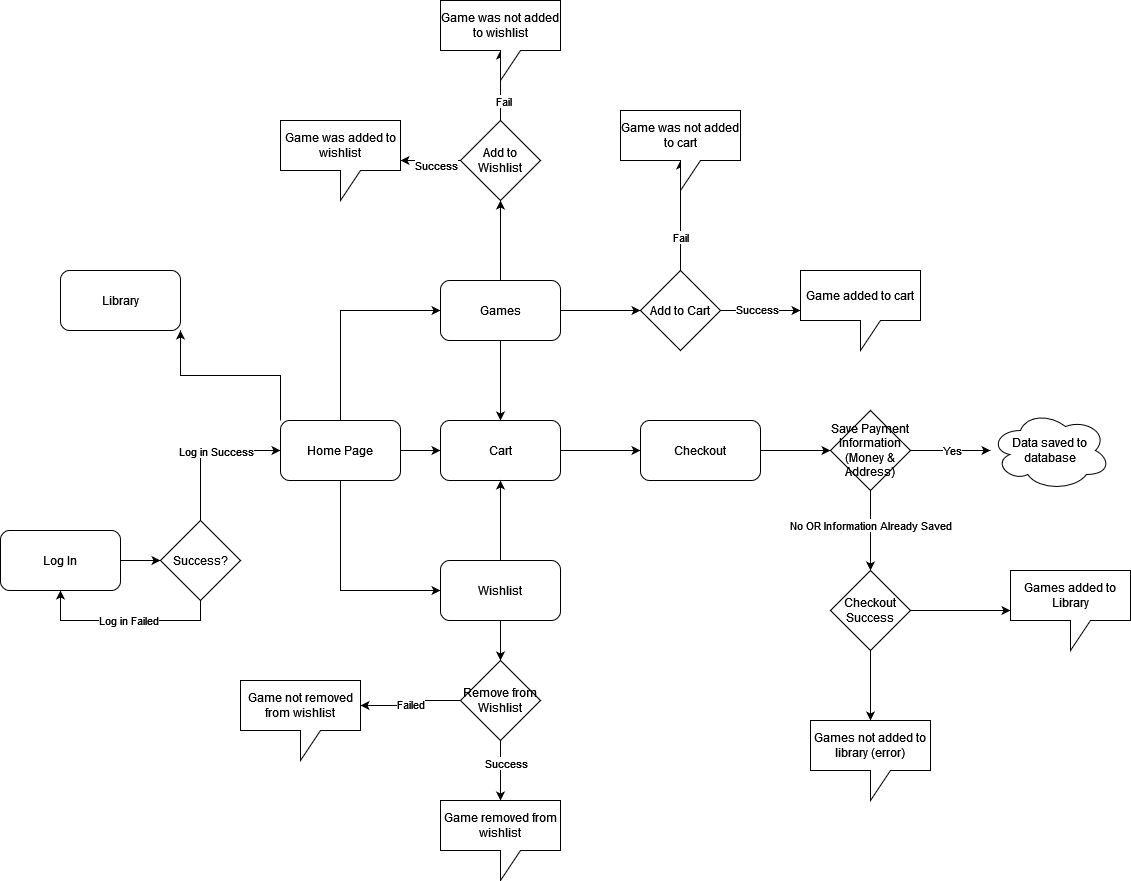

The diagram above was exported from draw.io. Its source (the exported page's mxGraphModel, read from the mxfile embedded in the PNG):
<mxGraphModel dx="1802" dy="826" grid="1" gridSize="10" guides="1" tooltips="1" connect="1" arrows="1" fold="1" page="1" pageScale="1" pageWidth="1600" pageHeight="1200" math="0" shadow="0">
  <root>
    <mxCell id="0" />
    <mxCell id="1" parent="0" />
    <mxCell id="-6d0oIoaxoENtiqnKp48-5" value="" style="edgeStyle=orthogonalEdgeStyle;rounded=0;orthogonalLoop=1;jettySize=auto;html=1;" edge="1" parent="1" source="-6d0oIoaxoENtiqnKp48-1" target="-6d0oIoaxoENtiqnKp48-3">
      <mxGeometry relative="1" as="geometry" />
    </mxCell>
    <mxCell id="-6d0oIoaxoENtiqnKp48-1" value="Log In" style="rounded=1;whiteSpace=wrap;html=1;" vertex="1" parent="1">
      <mxGeometry x="120" y="570" width="120" height="60" as="geometry" />
    </mxCell>
    <mxCell id="-6d0oIoaxoENtiqnKp48-14" style="edgeStyle=orthogonalEdgeStyle;rounded=0;orthogonalLoop=1;jettySize=auto;html=1;exitX=0.5;exitY=0;exitDx=0;exitDy=0;entryX=0;entryY=0.5;entryDx=0;entryDy=0;" edge="1" parent="1" source="-6d0oIoaxoENtiqnKp48-2" target="-6d0oIoaxoENtiqnKp48-11">
      <mxGeometry relative="1" as="geometry" />
    </mxCell>
    <mxCell id="-6d0oIoaxoENtiqnKp48-15" value="" style="edgeStyle=orthogonalEdgeStyle;rounded=0;orthogonalLoop=1;jettySize=auto;html=1;" edge="1" parent="1" source="-6d0oIoaxoENtiqnKp48-2" target="-6d0oIoaxoENtiqnKp48-12">
      <mxGeometry relative="1" as="geometry" />
    </mxCell>
    <mxCell id="-6d0oIoaxoENtiqnKp48-18" style="edgeStyle=orthogonalEdgeStyle;rounded=0;orthogonalLoop=1;jettySize=auto;html=1;exitX=0.5;exitY=1;exitDx=0;exitDy=0;entryX=0;entryY=0.5;entryDx=0;entryDy=0;" edge="1" parent="1" source="-6d0oIoaxoENtiqnKp48-2" target="-6d0oIoaxoENtiqnKp48-17">
      <mxGeometry relative="1" as="geometry" />
    </mxCell>
    <mxCell id="-6d0oIoaxoENtiqnKp48-66" style="edgeStyle=orthogonalEdgeStyle;rounded=0;orthogonalLoop=1;jettySize=auto;html=1;exitX=0;exitY=0;exitDx=0;exitDy=0;entryX=1;entryY=1;entryDx=0;entryDy=0;" edge="1" parent="1" source="-6d0oIoaxoENtiqnKp48-2" target="-6d0oIoaxoENtiqnKp48-65">
      <mxGeometry relative="1" as="geometry" />
    </mxCell>
    <mxCell id="-6d0oIoaxoENtiqnKp48-2" value="Home Page" style="rounded=1;whiteSpace=wrap;html=1;" vertex="1" parent="1">
      <mxGeometry x="400" y="460" width="120" height="60" as="geometry" />
    </mxCell>
    <mxCell id="-6d0oIoaxoENtiqnKp48-4" style="edgeStyle=orthogonalEdgeStyle;rounded=0;orthogonalLoop=1;jettySize=auto;html=1;exitX=0.5;exitY=1;exitDx=0;exitDy=0;entryX=0.5;entryY=1;entryDx=0;entryDy=0;" edge="1" parent="1" source="-6d0oIoaxoENtiqnKp48-3" target="-6d0oIoaxoENtiqnKp48-1">
      <mxGeometry relative="1" as="geometry" />
    </mxCell>
    <mxCell id="-6d0oIoaxoENtiqnKp48-10" value="Log in Failed" style="edgeLabel;html=1;align=center;verticalAlign=middle;resizable=0;points=[];" vertex="1" connectable="0" parent="-6d0oIoaxoENtiqnKp48-4">
      <mxGeometry x="-0.0211" y="-1" relative="1" as="geometry">
        <mxPoint as="offset" />
      </mxGeometry>
    </mxCell>
    <mxCell id="-6d0oIoaxoENtiqnKp48-8" style="edgeStyle=orthogonalEdgeStyle;rounded=0;orthogonalLoop=1;jettySize=auto;html=1;exitX=0.5;exitY=0;exitDx=0;exitDy=0;entryX=0;entryY=0.5;entryDx=0;entryDy=0;" edge="1" parent="1" source="-6d0oIoaxoENtiqnKp48-3" target="-6d0oIoaxoENtiqnKp48-2">
      <mxGeometry relative="1" as="geometry" />
    </mxCell>
    <mxCell id="-6d0oIoaxoENtiqnKp48-9" value="Log in Success" style="edgeLabel;html=1;align=center;verticalAlign=middle;resizable=0;points=[];" vertex="1" connectable="0" parent="-6d0oIoaxoENtiqnKp48-8">
      <mxGeometry x="0.1286" relative="1" as="geometry">
        <mxPoint as="offset" />
      </mxGeometry>
    </mxCell>
    <mxCell id="-6d0oIoaxoENtiqnKp48-3" value="Success?" style="rhombus;whiteSpace=wrap;html=1;" vertex="1" parent="1">
      <mxGeometry x="280" y="560" width="80" height="80" as="geometry" />
    </mxCell>
    <mxCell id="-6d0oIoaxoENtiqnKp48-28" style="edgeStyle=orthogonalEdgeStyle;rounded=0;orthogonalLoop=1;jettySize=auto;html=1;exitX=0.5;exitY=1;exitDx=0;exitDy=0;entryX=0.5;entryY=0;entryDx=0;entryDy=0;" edge="1" parent="1" source="-6d0oIoaxoENtiqnKp48-11" target="-6d0oIoaxoENtiqnKp48-12">
      <mxGeometry relative="1" as="geometry" />
    </mxCell>
    <mxCell id="-6d0oIoaxoENtiqnKp48-31" value="" style="edgeStyle=orthogonalEdgeStyle;rounded=0;orthogonalLoop=1;jettySize=auto;html=1;" edge="1" parent="1" source="-6d0oIoaxoENtiqnKp48-11" target="-6d0oIoaxoENtiqnKp48-30">
      <mxGeometry relative="1" as="geometry" />
    </mxCell>
    <mxCell id="-6d0oIoaxoENtiqnKp48-37" value="" style="edgeStyle=orthogonalEdgeStyle;rounded=0;orthogonalLoop=1;jettySize=auto;html=1;" edge="1" parent="1" source="-6d0oIoaxoENtiqnKp48-11" target="-6d0oIoaxoENtiqnKp48-36">
      <mxGeometry relative="1" as="geometry" />
    </mxCell>
    <mxCell id="-6d0oIoaxoENtiqnKp48-11" value="Games" style="rounded=1;whiteSpace=wrap;html=1;" vertex="1" parent="1">
      <mxGeometry x="560" y="320" width="120" height="60" as="geometry" />
    </mxCell>
    <mxCell id="-6d0oIoaxoENtiqnKp48-55" value="" style="edgeStyle=orthogonalEdgeStyle;rounded=0;orthogonalLoop=1;jettySize=auto;html=1;" edge="1" parent="1" source="-6d0oIoaxoENtiqnKp48-12" target="-6d0oIoaxoENtiqnKp48-54">
      <mxGeometry relative="1" as="geometry" />
    </mxCell>
    <mxCell id="-6d0oIoaxoENtiqnKp48-12" value="Cart" style="rounded=1;whiteSpace=wrap;html=1;" vertex="1" parent="1">
      <mxGeometry x="560" y="460" width="120" height="60" as="geometry" />
    </mxCell>
    <mxCell id="-6d0oIoaxoENtiqnKp48-29" style="edgeStyle=orthogonalEdgeStyle;rounded=0;orthogonalLoop=1;jettySize=auto;html=1;exitX=0.5;exitY=0;exitDx=0;exitDy=0;entryX=0.5;entryY=1;entryDx=0;entryDy=0;" edge="1" parent="1" source="-6d0oIoaxoENtiqnKp48-17" target="-6d0oIoaxoENtiqnKp48-12">
      <mxGeometry relative="1" as="geometry" />
    </mxCell>
    <mxCell id="-6d0oIoaxoENtiqnKp48-49" value="" style="edgeStyle=orthogonalEdgeStyle;rounded=0;orthogonalLoop=1;jettySize=auto;html=1;" edge="1" parent="1" source="-6d0oIoaxoENtiqnKp48-17" target="-6d0oIoaxoENtiqnKp48-42">
      <mxGeometry relative="1" as="geometry" />
    </mxCell>
    <mxCell id="-6d0oIoaxoENtiqnKp48-17" value="Wishlist" style="rounded=1;whiteSpace=wrap;html=1;" vertex="1" parent="1">
      <mxGeometry x="560" y="600" width="120" height="60" as="geometry" />
    </mxCell>
    <mxCell id="-6d0oIoaxoENtiqnKp48-33" value="" style="edgeStyle=orthogonalEdgeStyle;rounded=0;orthogonalLoop=1;jettySize=auto;html=1;" edge="1" parent="1" source="-6d0oIoaxoENtiqnKp48-30" target="-6d0oIoaxoENtiqnKp48-32">
      <mxGeometry relative="1" as="geometry" />
    </mxCell>
    <mxCell id="-6d0oIoaxoENtiqnKp48-52" value="Fail" style="edgeLabel;html=1;align=center;verticalAlign=middle;resizable=0;points=[];" vertex="1" connectable="0" parent="-6d0oIoaxoENtiqnKp48-33">
      <mxGeometry x="-0.3818" y="1" relative="1" as="geometry">
        <mxPoint as="offset" />
      </mxGeometry>
    </mxCell>
    <mxCell id="-6d0oIoaxoENtiqnKp48-35" value="" style="edgeStyle=orthogonalEdgeStyle;rounded=0;orthogonalLoop=1;jettySize=auto;html=1;" edge="1" parent="1" source="-6d0oIoaxoENtiqnKp48-30" target="-6d0oIoaxoENtiqnKp48-34">
      <mxGeometry relative="1" as="geometry" />
    </mxCell>
    <mxCell id="-6d0oIoaxoENtiqnKp48-53" value="Success" style="edgeLabel;html=1;align=center;verticalAlign=middle;resizable=0;points=[];" vertex="1" connectable="0" parent="-6d0oIoaxoENtiqnKp48-35">
      <mxGeometry x="-0.1" y="2" relative="1" as="geometry">
        <mxPoint as="offset" />
      </mxGeometry>
    </mxCell>
    <mxCell id="-6d0oIoaxoENtiqnKp48-30" value="Add to Cart" style="rhombus;whiteSpace=wrap;html=1;" vertex="1" parent="1">
      <mxGeometry x="760" y="310" width="80" height="80" as="geometry" />
    </mxCell>
    <mxCell id="-6d0oIoaxoENtiqnKp48-32" value="Game was not added to cart" style="shape=callout;whiteSpace=wrap;html=1;perimeter=calloutPerimeter;" vertex="1" parent="1">
      <mxGeometry x="740" y="150" width="120" height="80" as="geometry" />
    </mxCell>
    <mxCell id="-6d0oIoaxoENtiqnKp48-34" value="Game added to cart" style="shape=callout;whiteSpace=wrap;html=1;perimeter=calloutPerimeter;" vertex="1" parent="1">
      <mxGeometry x="920" y="310" width="120" height="80" as="geometry" />
    </mxCell>
    <mxCell id="-6d0oIoaxoENtiqnKp48-40" value="" style="edgeStyle=orthogonalEdgeStyle;rounded=0;orthogonalLoop=1;jettySize=auto;html=1;" edge="1" parent="1" source="-6d0oIoaxoENtiqnKp48-36" target="-6d0oIoaxoENtiqnKp48-38">
      <mxGeometry relative="1" as="geometry" />
    </mxCell>
    <mxCell id="-6d0oIoaxoENtiqnKp48-50" value="Success" style="edgeLabel;html=1;align=center;verticalAlign=middle;resizable=0;points=[];" vertex="1" connectable="0" parent="-6d0oIoaxoENtiqnKp48-40">
      <mxGeometry x="-0.1667" y="4" relative="1" as="geometry">
        <mxPoint as="offset" />
      </mxGeometry>
    </mxCell>
    <mxCell id="-6d0oIoaxoENtiqnKp48-41" value="" style="edgeStyle=orthogonalEdgeStyle;rounded=0;orthogonalLoop=1;jettySize=auto;html=1;" edge="1" parent="1" source="-6d0oIoaxoENtiqnKp48-36" target="-6d0oIoaxoENtiqnKp48-39">
      <mxGeometry relative="1" as="geometry" />
    </mxCell>
    <mxCell id="-6d0oIoaxoENtiqnKp48-51" value="Fail" style="edgeLabel;html=1;align=center;verticalAlign=middle;resizable=0;points=[];" vertex="1" connectable="0" parent="-6d0oIoaxoENtiqnKp48-41">
      <mxGeometry x="-0.4286" y="-2" relative="1" as="geometry">
        <mxPoint as="offset" />
      </mxGeometry>
    </mxCell>
    <mxCell id="-6d0oIoaxoENtiqnKp48-36" value="Add to&lt;br&gt;Wishlist" style="rhombus;whiteSpace=wrap;html=1;" vertex="1" parent="1">
      <mxGeometry x="580" y="160" width="80" height="80" as="geometry" />
    </mxCell>
    <mxCell id="-6d0oIoaxoENtiqnKp48-38" value="Game was added to wishlist" style="shape=callout;whiteSpace=wrap;html=1;perimeter=calloutPerimeter;" vertex="1" parent="1">
      <mxGeometry x="400" y="160" width="120" height="80" as="geometry" />
    </mxCell>
    <mxCell id="-6d0oIoaxoENtiqnKp48-39" value="Game was not added to wishlist" style="shape=callout;whiteSpace=wrap;html=1;perimeter=calloutPerimeter;" vertex="1" parent="1">
      <mxGeometry x="560" y="40" width="120" height="80" as="geometry" />
    </mxCell>
    <mxCell id="-6d0oIoaxoENtiqnKp48-47" value="" style="edgeStyle=orthogonalEdgeStyle;rounded=0;orthogonalLoop=1;jettySize=auto;html=1;" edge="1" parent="1" source="-6d0oIoaxoENtiqnKp48-42" target="-6d0oIoaxoENtiqnKp48-43">
      <mxGeometry relative="1" as="geometry" />
    </mxCell>
    <mxCell id="-6d0oIoaxoENtiqnKp48-48" value="Success" style="edgeLabel;html=1;align=center;verticalAlign=middle;resizable=0;points=[];" vertex="1" connectable="0" parent="-6d0oIoaxoENtiqnKp48-47">
      <mxGeometry x="-0.2667" y="5" relative="1" as="geometry">
        <mxPoint as="offset" />
      </mxGeometry>
    </mxCell>
    <mxCell id="-6d0oIoaxoENtiqnKp48-42" value="Remove from&lt;br&gt;Wishlist" style="rhombus;whiteSpace=wrap;html=1;" vertex="1" parent="1">
      <mxGeometry x="580" y="700" width="80" height="80" as="geometry" />
    </mxCell>
    <mxCell id="-6d0oIoaxoENtiqnKp48-43" value="Game removed from wishlist" style="shape=callout;whiteSpace=wrap;html=1;perimeter=calloutPerimeter;" vertex="1" parent="1">
      <mxGeometry x="560" y="840" width="120" height="80" as="geometry" />
    </mxCell>
    <mxCell id="-6d0oIoaxoENtiqnKp48-44" value="Game not removed from wishlist" style="shape=callout;whiteSpace=wrap;html=1;perimeter=calloutPerimeter;" vertex="1" parent="1">
      <mxGeometry x="360" y="720" width="120" height="80" as="geometry" />
    </mxCell>
    <mxCell id="-6d0oIoaxoENtiqnKp48-45" style="edgeStyle=orthogonalEdgeStyle;rounded=0;orthogonalLoop=1;jettySize=auto;html=1;exitX=0;exitY=0.5;exitDx=0;exitDy=0;entryX=0;entryY=0;entryDx=120;entryDy=25;entryPerimeter=0;" edge="1" parent="1" source="-6d0oIoaxoENtiqnKp48-42" target="-6d0oIoaxoENtiqnKp48-44">
      <mxGeometry relative="1" as="geometry" />
    </mxCell>
    <mxCell id="-6d0oIoaxoENtiqnKp48-46" value="Failed" style="edgeLabel;html=1;align=center;verticalAlign=middle;resizable=0;points=[];" vertex="1" connectable="0" parent="-6d0oIoaxoENtiqnKp48-45">
      <mxGeometry x="0.0095" y="-1" relative="1" as="geometry">
        <mxPoint as="offset" />
      </mxGeometry>
    </mxCell>
    <mxCell id="-6d0oIoaxoENtiqnKp48-57" value="" style="edgeStyle=orthogonalEdgeStyle;rounded=0;orthogonalLoop=1;jettySize=auto;html=1;" edge="1" parent="1" source="-6d0oIoaxoENtiqnKp48-54" target="-6d0oIoaxoENtiqnKp48-56">
      <mxGeometry relative="1" as="geometry" />
    </mxCell>
    <mxCell id="-6d0oIoaxoENtiqnKp48-54" value="Checkout" style="whiteSpace=wrap;html=1;rounded=1;" vertex="1" parent="1">
      <mxGeometry x="760" y="460" width="120" height="60" as="geometry" />
    </mxCell>
    <mxCell id="-6d0oIoaxoENtiqnKp48-59" value="" style="edgeStyle=orthogonalEdgeStyle;rounded=0;orthogonalLoop=1;jettySize=auto;html=1;" edge="1" parent="1" source="-6d0oIoaxoENtiqnKp48-56" target="-6d0oIoaxoENtiqnKp48-58">
      <mxGeometry relative="1" as="geometry" />
    </mxCell>
    <mxCell id="-6d0oIoaxoENtiqnKp48-60" value="Yes" style="edgeLabel;html=1;align=center;verticalAlign=middle;resizable=0;points=[];" vertex="1" connectable="0" parent="-6d0oIoaxoENtiqnKp48-59">
      <mxGeometry x="0.025" y="1" relative="1" as="geometry">
        <mxPoint as="offset" />
      </mxGeometry>
    </mxCell>
    <mxCell id="-6d0oIoaxoENtiqnKp48-62" value="" style="edgeStyle=orthogonalEdgeStyle;rounded=0;orthogonalLoop=1;jettySize=auto;html=1;" edge="1" parent="1" source="-6d0oIoaxoENtiqnKp48-56" target="-6d0oIoaxoENtiqnKp48-61">
      <mxGeometry relative="1" as="geometry" />
    </mxCell>
    <mxCell id="-6d0oIoaxoENtiqnKp48-63" value="No OR Information Already Saved" style="edgeLabel;html=1;align=center;verticalAlign=middle;resizable=0;points=[];" vertex="1" connectable="0" parent="-6d0oIoaxoENtiqnKp48-62">
      <mxGeometry x="-0.15" y="-1" relative="1" as="geometry">
        <mxPoint as="offset" />
      </mxGeometry>
    </mxCell>
    <mxCell id="-6d0oIoaxoENtiqnKp48-56" value="Save Payment Information&lt;br&gt;(Money &amp;amp; Address)" style="rhombus;whiteSpace=wrap;html=1;" vertex="1" parent="1">
      <mxGeometry x="950" y="450" width="80" height="80" as="geometry" />
    </mxCell>
    <mxCell id="-6d0oIoaxoENtiqnKp48-58" value="Data saved to&lt;br&gt;database" style="ellipse;shape=cloud;whiteSpace=wrap;html=1;" vertex="1" parent="1">
      <mxGeometry x="1110" y="450" width="120" height="80" as="geometry" />
    </mxCell>
    <mxCell id="-6d0oIoaxoENtiqnKp48-67" value="" style="edgeStyle=orthogonalEdgeStyle;rounded=0;orthogonalLoop=1;jettySize=auto;html=1;" edge="1" parent="1" source="-6d0oIoaxoENtiqnKp48-61" target="-6d0oIoaxoENtiqnKp48-64">
      <mxGeometry relative="1" as="geometry" />
    </mxCell>
    <mxCell id="-6d0oIoaxoENtiqnKp48-69" value="" style="edgeStyle=orthogonalEdgeStyle;rounded=0;orthogonalLoop=1;jettySize=auto;html=1;" edge="1" parent="1" source="-6d0oIoaxoENtiqnKp48-61" target="-6d0oIoaxoENtiqnKp48-68">
      <mxGeometry relative="1" as="geometry" />
    </mxCell>
    <mxCell id="-6d0oIoaxoENtiqnKp48-61" value="Checkout Success" style="rhombus;whiteSpace=wrap;html=1;" vertex="1" parent="1">
      <mxGeometry x="950" y="610" width="80" height="80" as="geometry" />
    </mxCell>
    <mxCell id="-6d0oIoaxoENtiqnKp48-64" value="Games added to Library" style="shape=callout;whiteSpace=wrap;html=1;perimeter=calloutPerimeter;" vertex="1" parent="1">
      <mxGeometry x="1130" y="610" width="120" height="80" as="geometry" />
    </mxCell>
    <mxCell id="-6d0oIoaxoENtiqnKp48-65" value="Library" style="rounded=1;whiteSpace=wrap;html=1;" vertex="1" parent="1">
      <mxGeometry x="180" y="310" width="120" height="60" as="geometry" />
    </mxCell>
    <mxCell id="-6d0oIoaxoENtiqnKp48-68" value="Games not added to library (error)" style="shape=callout;whiteSpace=wrap;html=1;perimeter=calloutPerimeter;" vertex="1" parent="1">
      <mxGeometry x="930" y="760" width="120" height="80" as="geometry" />
    </mxCell>
  </root>
</mxGraphModel>